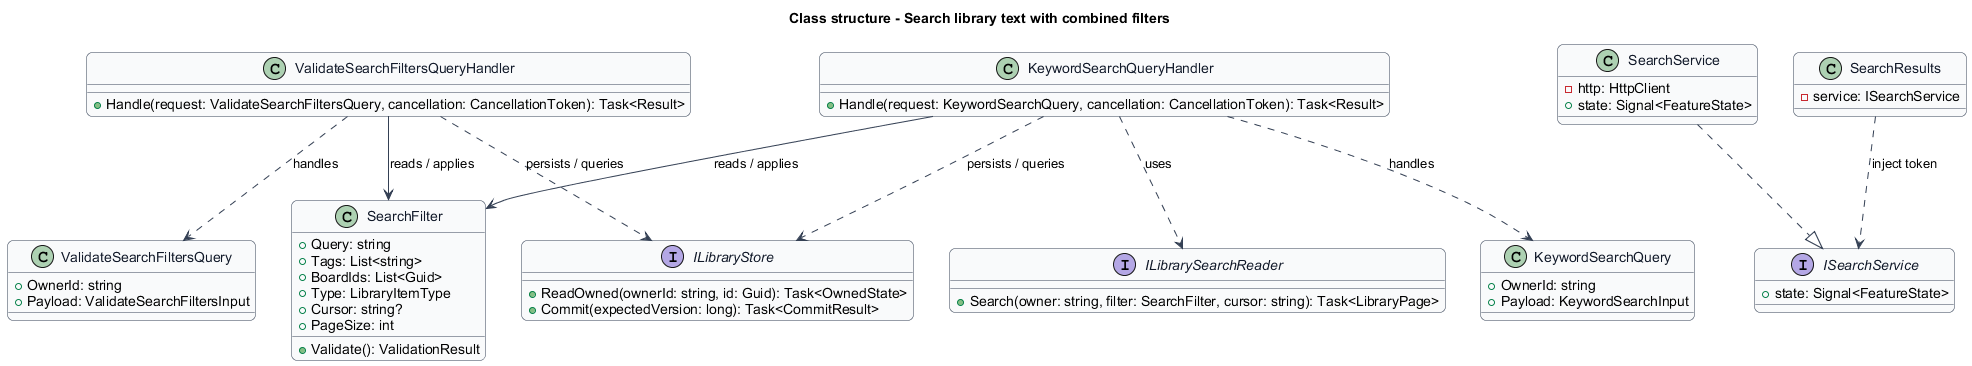

The diagram above was rendered by PlantUML. Its source (embedded in the PNG):
@startuml
skinparam backgroundColor #FFFFFF
skinparam shadowing false
skinparam roundcorner 12
skinparam defaultFontName Arial
skinparam ArrowColor #344054
skinparam rectangle {
  BorderColor #344054
  FontColor #101828
}
skinparam package {
  BorderColor #667085
  FontColor #101828
  BackgroundColor #F9FAFB
}

skinparam class {
  BorderColor #344054
  FontColor #101828
  BackgroundColor #F9FAFB
}
title Class structure - Search library text with combined filters
class SearchFilter {
  +Query: string
  +Tags: List<string>
  +BoardIds: List<Guid>
  +Type: LibraryItemType
  +Cursor: string?
  +PageSize: int
  +Validate(): ValidationResult
}
interface ILibraryStore {
  +ReadOwned(ownerId: string, id: Guid): Task<OwnedState>
  +Commit(expectedVersion: long): Task<CommitResult>
}
class KeywordSearchQuery {
  +OwnerId: string
  +Payload: KeywordSearchInput
}
class KeywordSearchQueryHandler {
  +Handle(request: KeywordSearchQuery, cancellation: CancellationToken): Task<Result>
}
KeywordSearchQueryHandler ..> KeywordSearchQuery : handles
KeywordSearchQueryHandler --> SearchFilter : reads / applies
KeywordSearchQueryHandler ..> ILibraryStore : persists / queries
class ValidateSearchFiltersQuery {
  +OwnerId: string
  +Payload: ValidateSearchFiltersInput
}
class ValidateSearchFiltersQueryHandler {
  +Handle(request: ValidateSearchFiltersQuery, cancellation: CancellationToken): Task<Result>
}
ValidateSearchFiltersQueryHandler ..> ValidateSearchFiltersQuery : handles
ValidateSearchFiltersQueryHandler --> SearchFilter : reads / applies
ValidateSearchFiltersQueryHandler ..> ILibraryStore : persists / queries
interface ILibrarySearchReader {
  +Search(owner: string, filter: SearchFilter, cursor: string): Task<LibraryPage>
}
KeywordSearchQueryHandler ..> ILibrarySearchReader : uses
interface ISearchService {
  +state: Signal<FeatureState>
}
class SearchService {
  -http: HttpClient
  +state: Signal<FeatureState>
}
SearchService ..|> ISearchService
class SearchResults {
  -service: ISearchService
}
SearchResults ..> ISearchService : inject token
@enduml